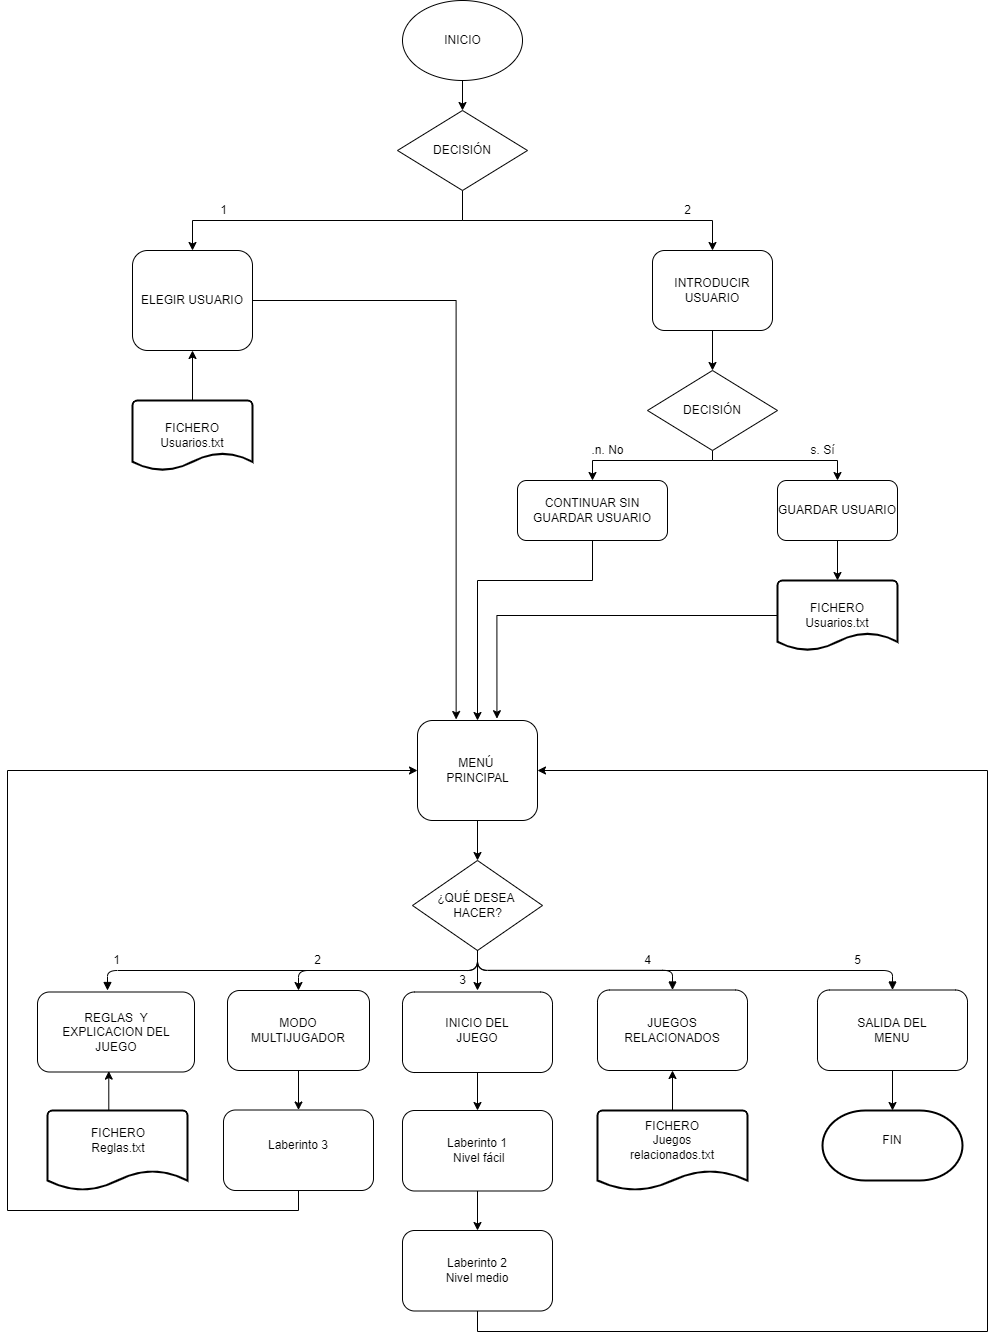

The diagram above was exported from draw.io. Its source (the exported page's mxGraphModel, read from the mxfile embedded in the PNG):
<mxGraphModel dx="1278" dy="579" grid="1" gridSize="10" guides="1" tooltips="1" connect="1" arrows="1" fold="1" page="1" pageScale="1" pageWidth="1100" pageHeight="1700" math="0" shadow="0">
  <root>
    <mxCell id="0" />
    <mxCell id="1" parent="0" />
    <mxCell id="v4T3dHev1j3OLTyn7jkm-1" value="" style="ellipse;whiteSpace=wrap;html=1;" parent="1" vertex="1">
      <mxGeometry x="490" y="20" width="120" height="80" as="geometry" />
    </mxCell>
    <mxCell id="v4T3dHev1j3OLTyn7jkm-2" value="INICIO" style="text;html=1;resizable=0;autosize=1;align=center;verticalAlign=middle;points=[];fillColor=none;strokeColor=none;rounded=0;" parent="1" vertex="1">
      <mxGeometry x="525" y="50" width="50" height="20" as="geometry" />
    </mxCell>
    <mxCell id="v4T3dHev1j3OLTyn7jkm-5" value="" style="rounded=1;whiteSpace=wrap;html=1;" parent="1" vertex="1">
      <mxGeometry x="505" y="740" width="120" height="100" as="geometry" />
    </mxCell>
    <mxCell id="v4T3dHev1j3OLTyn7jkm-6" value="MENÚ&amp;nbsp;&lt;br&gt;PRINCIPAL" style="text;html=1;resizable=0;autosize=1;align=center;verticalAlign=middle;points=[];fillColor=none;strokeColor=none;rounded=0;" parent="1" vertex="1">
      <mxGeometry x="525" y="775" width="80" height="30" as="geometry" />
    </mxCell>
    <mxCell id="7jH4kXZWHenJPGJBUeoe-26" style="edgeStyle=orthogonalEdgeStyle;rounded=0;orthogonalLoop=1;jettySize=auto;html=1;exitX=0.5;exitY=1;exitDx=0;exitDy=0;" parent="1" source="v4T3dHev1j3OLTyn7jkm-7" edge="1">
      <mxGeometry relative="1" as="geometry">
        <mxPoint x="565" y="1010" as="targetPoint" />
      </mxGeometry>
    </mxCell>
    <mxCell id="v4T3dHev1j3OLTyn7jkm-7" value="" style="rhombus;whiteSpace=wrap;html=1;" parent="1" vertex="1">
      <mxGeometry x="500" y="880" width="130" height="90" as="geometry" />
    </mxCell>
    <mxCell id="v4T3dHev1j3OLTyn7jkm-8" value="¿QUÉ DESEA &lt;br&gt;HACER?" style="text;html=1;resizable=0;autosize=1;align=center;verticalAlign=middle;points=[];fillColor=none;strokeColor=none;rounded=0;" parent="1" vertex="1">
      <mxGeometry x="520" y="910" width="90" height="30" as="geometry" />
    </mxCell>
    <mxCell id="v4T3dHev1j3OLTyn7jkm-15" value="" style="endArrow=classic;html=1;exitX=0.5;exitY=1;exitDx=0;exitDy=0;entryX=0.5;entryY=0;entryDx=0;entryDy=0;" parent="1" source="v4T3dHev1j3OLTyn7jkm-1" target="OBmY6RnZIVfFLuKqsNf3-2" edge="1">
      <mxGeometry width="50" height="50" relative="1" as="geometry">
        <mxPoint x="770" y="120" as="sourcePoint" />
        <mxPoint x="550" y="130" as="targetPoint" />
      </mxGeometry>
    </mxCell>
    <mxCell id="v4T3dHev1j3OLTyn7jkm-16" value="" style="endArrow=classic;html=1;exitX=0.5;exitY=1;exitDx=0;exitDy=0;entryX=0.5;entryY=0;entryDx=0;entryDy=0;" parent="1" source="v4T3dHev1j3OLTyn7jkm-5" target="v4T3dHev1j3OLTyn7jkm-7" edge="1">
      <mxGeometry width="50" height="50" relative="1" as="geometry">
        <mxPoint x="725" y="850" as="sourcePoint" />
        <mxPoint x="775" y="800" as="targetPoint" />
      </mxGeometry>
    </mxCell>
    <mxCell id="f-cBhRTYy7ksfh6NXp8o-1" value="" style="rounded=1;whiteSpace=wrap;html=1;" parent="1" vertex="1">
      <mxGeometry x="125" y="1011.5" width="157" height="80" as="geometry" />
    </mxCell>
    <mxCell id="EpHQPQFBRcnFevL2DASa-2" style="edgeStyle=orthogonalEdgeStyle;rounded=0;orthogonalLoop=1;jettySize=auto;html=1;exitX=0.5;exitY=1;exitDx=0;exitDy=0;entryX=0.5;entryY=0;entryDx=0;entryDy=0;" parent="1" source="f-cBhRTYy7ksfh6NXp8o-2" target="EpHQPQFBRcnFevL2DASa-1" edge="1">
      <mxGeometry relative="1" as="geometry" />
    </mxCell>
    <mxCell id="f-cBhRTYy7ksfh6NXp8o-2" value="" style="rounded=1;whiteSpace=wrap;html=1;" parent="1" vertex="1">
      <mxGeometry x="315" y="1010" width="142" height="80" as="geometry" />
    </mxCell>
    <mxCell id="f-cBhRTYy7ksfh6NXp8o-3" value="" style="rounded=1;whiteSpace=wrap;html=1;" parent="1" vertex="1">
      <mxGeometry x="685" y="1009.5" width="150" height="80.5" as="geometry" />
    </mxCell>
    <mxCell id="f-cBhRTYy7ksfh6NXp8o-6" value="MODO MULTIJUGADOR" style="text;html=1;strokeColor=none;fillColor=none;align=center;verticalAlign=middle;whiteSpace=wrap;rounded=0;" parent="1" vertex="1">
      <mxGeometry x="346" y="1019.75" width="80" height="60" as="geometry" />
    </mxCell>
    <mxCell id="f-cBhRTYy7ksfh6NXp8o-7" value="REGLAS&amp;nbsp; Y EXPLICACION DEL JUEGO" style="text;html=1;strokeColor=none;fillColor=none;align=center;verticalAlign=middle;whiteSpace=wrap;rounded=0;" parent="1" vertex="1">
      <mxGeometry x="148.5" y="1031.5" width="110" height="40" as="geometry" />
    </mxCell>
    <mxCell id="f-cBhRTYy7ksfh6NXp8o-8" value="JUEGOS RELACIONADOS" style="text;html=1;strokeColor=none;fillColor=none;align=center;verticalAlign=middle;whiteSpace=wrap;rounded=0;" parent="1" vertex="1">
      <mxGeometry x="705" y="1020" width="110" height="60" as="geometry" />
    </mxCell>
    <mxCell id="f-cBhRTYy7ksfh6NXp8o-10" value="" style="endArrow=block;endFill=1;html=1;edgeStyle=orthogonalEdgeStyle;align=left;verticalAlign=top;exitX=0.5;exitY=1;exitDx=0;exitDy=0;" parent="1" source="v4T3dHev1j3OLTyn7jkm-7" edge="1">
      <mxGeometry x="-1" relative="1" as="geometry">
        <mxPoint x="155" y="1009.5" as="sourcePoint" />
        <mxPoint x="195" y="1010" as="targetPoint" />
        <Array as="points">
          <mxPoint x="565" y="990" />
          <mxPoint x="195" y="990" />
        </Array>
      </mxGeometry>
    </mxCell>
    <mxCell id="f-cBhRTYy7ksfh6NXp8o-12" value="" style="endArrow=classic;html=1;exitX=0.5;exitY=1;exitDx=0;exitDy=0;entryX=0.5;entryY=0;entryDx=0;entryDy=0;" parent="1" source="v4T3dHev1j3OLTyn7jkm-7" target="f-cBhRTYy7ksfh6NXp8o-2" edge="1">
      <mxGeometry width="50" height="50" relative="1" as="geometry">
        <mxPoint x="515" y="1060" as="sourcePoint" />
        <mxPoint x="565" y="1010" as="targetPoint" />
        <Array as="points">
          <mxPoint x="565" y="990" />
          <mxPoint x="486" y="990" />
          <mxPoint x="386" y="990" />
        </Array>
      </mxGeometry>
    </mxCell>
    <mxCell id="f-cBhRTYy7ksfh6NXp8o-17" value="" style="endArrow=block;endFill=1;html=1;edgeStyle=orthogonalEdgeStyle;align=left;verticalAlign=top;exitX=0.5;exitY=1;exitDx=0;exitDy=0;entryX=0.5;entryY=0;entryDx=0;entryDy=0;" parent="1" source="v4T3dHev1j3OLTyn7jkm-7" target="f-cBhRTYy7ksfh6NXp8o-3" edge="1">
      <mxGeometry x="-1" relative="1" as="geometry">
        <mxPoint x="465" y="1040" as="sourcePoint" />
        <mxPoint x="625" y="1040" as="targetPoint" />
      </mxGeometry>
    </mxCell>
    <mxCell id="7jH4kXZWHenJPGJBUeoe-5" value="1" style="text;html=1;resizable=0;autosize=1;align=center;verticalAlign=middle;points=[];fillColor=none;strokeColor=none;rounded=0;" parent="1" vertex="1">
      <mxGeometry x="193.5" y="970" width="20" height="20" as="geometry" />
    </mxCell>
    <mxCell id="7jH4kXZWHenJPGJBUeoe-8" value="2" style="text;html=1;resizable=0;autosize=1;align=center;verticalAlign=middle;points=[];fillColor=none;strokeColor=none;rounded=0;" parent="1" vertex="1">
      <mxGeometry x="395" y="970" width="20" height="20" as="geometry" />
    </mxCell>
    <mxCell id="7jH4kXZWHenJPGJBUeoe-9" value="4" style="text;html=1;resizable=0;autosize=1;align=center;verticalAlign=middle;points=[];fillColor=none;strokeColor=none;rounded=0;" parent="1" vertex="1">
      <mxGeometry x="725" y="970" width="20" height="20" as="geometry" />
    </mxCell>
    <mxCell id="7jH4kXZWHenJPGJBUeoe-12" value="" style="html=1;verticalAlign=bottom;endArrow=block;exitX=0.5;exitY=1;exitDx=0;exitDy=0;entryX=0.5;entryY=0;entryDx=0;entryDy=0;" parent="1" source="v4T3dHev1j3OLTyn7jkm-7" target="7jH4kXZWHenJPGJBUeoe-13" edge="1">
      <mxGeometry width="80" relative="1" as="geometry">
        <mxPoint x="625" y="1090" as="sourcePoint" />
        <mxPoint x="995" y="990" as="targetPoint" />
        <Array as="points">
          <mxPoint x="565" y="990" />
          <mxPoint x="980" y="990" />
        </Array>
      </mxGeometry>
    </mxCell>
    <mxCell id="iQzL5oTlQQ_CJ2tv03qQ-3" style="edgeStyle=orthogonalEdgeStyle;rounded=0;orthogonalLoop=1;jettySize=auto;html=1;exitX=0.5;exitY=1;exitDx=0;exitDy=0;entryX=0.5;entryY=0;entryDx=0;entryDy=0;entryPerimeter=0;" parent="1" source="7jH4kXZWHenJPGJBUeoe-13" target="iQzL5oTlQQ_CJ2tv03qQ-1" edge="1">
      <mxGeometry relative="1" as="geometry" />
    </mxCell>
    <mxCell id="7jH4kXZWHenJPGJBUeoe-13" value="" style="rounded=1;whiteSpace=wrap;html=1;" parent="1" vertex="1">
      <mxGeometry x="905" y="1009.5" width="150" height="80.5" as="geometry" />
    </mxCell>
    <mxCell id="7jH4kXZWHenJPGJBUeoe-14" value="SALIDA DEL MENU" style="text;html=1;strokeColor=none;fillColor=none;align=center;verticalAlign=middle;whiteSpace=wrap;rounded=0;" parent="1" vertex="1">
      <mxGeometry x="925" y="1019.75" width="110" height="60" as="geometry" />
    </mxCell>
    <mxCell id="7jH4kXZWHenJPGJBUeoe-15" value="5" style="text;html=1;resizable=0;autosize=1;align=center;verticalAlign=middle;points=[];fillColor=none;strokeColor=none;rounded=0;" parent="1" vertex="1">
      <mxGeometry x="935" y="970" width="20" height="20" as="geometry" />
    </mxCell>
    <mxCell id="7jH4kXZWHenJPGJBUeoe-17" value="" style="strokeWidth=2;html=1;shape=mxgraph.flowchart.document2;whiteSpace=wrap;size=0.25;" parent="1" vertex="1">
      <mxGeometry x="135" y="1130" width="140" height="80" as="geometry" />
    </mxCell>
    <mxCell id="7jH4kXZWHenJPGJBUeoe-22" style="edgeStyle=orthogonalEdgeStyle;rounded=0;orthogonalLoop=1;jettySize=auto;html=1;entryX=0.454;entryY=0.989;entryDx=0;entryDy=0;exitX=0.429;exitY=0;exitDx=0;exitDy=0;exitPerimeter=0;entryPerimeter=0;" parent="1" source="7jH4kXZWHenJPGJBUeoe-17" target="f-cBhRTYy7ksfh6NXp8o-1" edge="1">
      <mxGeometry relative="1" as="geometry">
        <mxPoint x="204" y="1130" as="sourcePoint" />
      </mxGeometry>
    </mxCell>
    <mxCell id="7jH4kXZWHenJPGJBUeoe-20" value="FICHERO&lt;br&gt;Reglas.txt" style="text;html=1;strokeColor=none;fillColor=none;align=center;verticalAlign=middle;whiteSpace=wrap;rounded=0;" parent="1" vertex="1">
      <mxGeometry x="151" y="1140" width="110" height="40" as="geometry" />
    </mxCell>
    <mxCell id="iQzL5oTlQQ_CJ2tv03qQ-8" style="edgeStyle=orthogonalEdgeStyle;rounded=0;orthogonalLoop=1;jettySize=auto;html=1;exitX=0.5;exitY=1;exitDx=0;exitDy=0;entryX=0.5;entryY=0;entryDx=0;entryDy=0;" parent="1" source="7jH4kXZWHenJPGJBUeoe-27" target="iQzL5oTlQQ_CJ2tv03qQ-4" edge="1">
      <mxGeometry relative="1" as="geometry" />
    </mxCell>
    <mxCell id="7jH4kXZWHenJPGJBUeoe-27" value="" style="rounded=1;whiteSpace=wrap;html=1;" parent="1" vertex="1">
      <mxGeometry x="490" y="1011.5" width="150" height="80.5" as="geometry" />
    </mxCell>
    <mxCell id="7jH4kXZWHenJPGJBUeoe-28" value="INICIO DEL JUEGO" style="text;html=1;strokeColor=none;fillColor=none;align=center;verticalAlign=middle;whiteSpace=wrap;rounded=0;" parent="1" vertex="1">
      <mxGeometry x="510" y="1019.75" width="110" height="60" as="geometry" />
    </mxCell>
    <mxCell id="7jH4kXZWHenJPGJBUeoe-31" style="edgeStyle=orthogonalEdgeStyle;rounded=0;orthogonalLoop=1;jettySize=auto;html=1;exitX=0.5;exitY=0;exitDx=0;exitDy=0;exitPerimeter=0;entryX=0.5;entryY=1;entryDx=0;entryDy=0;" parent="1" source="7jH4kXZWHenJPGJBUeoe-29" target="f-cBhRTYy7ksfh6NXp8o-3" edge="1">
      <mxGeometry relative="1" as="geometry" />
    </mxCell>
    <mxCell id="7jH4kXZWHenJPGJBUeoe-29" value="" style="strokeWidth=2;html=1;shape=mxgraph.flowchart.document2;whiteSpace=wrap;size=0.25;" parent="1" vertex="1">
      <mxGeometry x="685" y="1130" width="150" height="80" as="geometry" />
    </mxCell>
    <mxCell id="7jH4kXZWHenJPGJBUeoe-30" value="FICHERO&lt;br&gt;Juegos relacionados.txt" style="text;html=1;strokeColor=none;fillColor=none;align=center;verticalAlign=middle;whiteSpace=wrap;rounded=0;" parent="1" vertex="1">
      <mxGeometry x="705" y="1140" width="110" height="40" as="geometry" />
    </mxCell>
    <mxCell id="iQzL5oTlQQ_CJ2tv03qQ-1" value="" style="strokeWidth=2;html=1;shape=mxgraph.flowchart.terminator;whiteSpace=wrap;" parent="1" vertex="1">
      <mxGeometry x="910" y="1130" width="140" height="70" as="geometry" />
    </mxCell>
    <mxCell id="iQzL5oTlQQ_CJ2tv03qQ-2" value="FIN" style="text;html=1;strokeColor=none;fillColor=none;align=center;verticalAlign=middle;whiteSpace=wrap;rounded=0;" parent="1" vertex="1">
      <mxGeometry x="925" y="1140" width="110" height="40" as="geometry" />
    </mxCell>
    <mxCell id="iQzL5oTlQQ_CJ2tv03qQ-9" style="edgeStyle=orthogonalEdgeStyle;rounded=0;orthogonalLoop=1;jettySize=auto;html=1;exitX=0.5;exitY=1;exitDx=0;exitDy=0;entryX=0.5;entryY=0;entryDx=0;entryDy=0;" parent="1" source="iQzL5oTlQQ_CJ2tv03qQ-4" target="iQzL5oTlQQ_CJ2tv03qQ-5" edge="1">
      <mxGeometry relative="1" as="geometry" />
    </mxCell>
    <mxCell id="iQzL5oTlQQ_CJ2tv03qQ-4" value="" style="rounded=1;whiteSpace=wrap;html=1;" parent="1" vertex="1">
      <mxGeometry x="490" y="1130" width="150" height="80.5" as="geometry" />
    </mxCell>
    <mxCell id="iQzL5oTlQQ_CJ2tv03qQ-10" style="edgeStyle=orthogonalEdgeStyle;rounded=0;orthogonalLoop=1;jettySize=auto;html=1;exitX=0.5;exitY=1;exitDx=0;exitDy=0;entryX=1;entryY=0.5;entryDx=0;entryDy=0;" parent="1" source="iQzL5oTlQQ_CJ2tv03qQ-5" target="v4T3dHev1j3OLTyn7jkm-5" edge="1">
      <mxGeometry relative="1" as="geometry">
        <Array as="points">
          <mxPoint x="565" y="1351" />
          <mxPoint x="1075" y="1351" />
          <mxPoint x="1075" y="790" />
        </Array>
        <mxPoint x="865" y="800" as="targetPoint" />
      </mxGeometry>
    </mxCell>
    <mxCell id="iQzL5oTlQQ_CJ2tv03qQ-5" value="" style="rounded=1;whiteSpace=wrap;html=1;" parent="1" vertex="1">
      <mxGeometry x="490" y="1250" width="150" height="80.5" as="geometry" />
    </mxCell>
    <mxCell id="iQzL5oTlQQ_CJ2tv03qQ-6" value="Laberinto 1&lt;br&gt;&amp;nbsp;Nivel fácil" style="text;html=1;strokeColor=none;fillColor=none;align=center;verticalAlign=middle;whiteSpace=wrap;rounded=0;" parent="1" vertex="1">
      <mxGeometry x="510" y="1150.25" width="110" height="40" as="geometry" />
    </mxCell>
    <mxCell id="iQzL5oTlQQ_CJ2tv03qQ-7" value="Laberinto 2&lt;br&gt;Nivel medio" style="text;html=1;strokeColor=none;fillColor=none;align=center;verticalAlign=middle;whiteSpace=wrap;rounded=0;" parent="1" vertex="1">
      <mxGeometry x="510" y="1270.25" width="110" height="40" as="geometry" />
    </mxCell>
    <mxCell id="EpHQPQFBRcnFevL2DASa-4" style="edgeStyle=orthogonalEdgeStyle;rounded=0;orthogonalLoop=1;jettySize=auto;html=1;exitX=0.5;exitY=1;exitDx=0;exitDy=0;entryX=0;entryY=0.5;entryDx=0;entryDy=0;" parent="1" source="EpHQPQFBRcnFevL2DASa-1" target="v4T3dHev1j3OLTyn7jkm-5" edge="1">
      <mxGeometry relative="1" as="geometry">
        <Array as="points">
          <mxPoint x="386" y="1230" />
          <mxPoint x="95" y="1230" />
          <mxPoint x="95" y="790" />
        </Array>
      </mxGeometry>
    </mxCell>
    <mxCell id="EpHQPQFBRcnFevL2DASa-1" value="" style="rounded=1;whiteSpace=wrap;html=1;" parent="1" vertex="1">
      <mxGeometry x="311" y="1129.5" width="150" height="80.5" as="geometry" />
    </mxCell>
    <mxCell id="EpHQPQFBRcnFevL2DASa-3" value="Laberinto 3" style="text;html=1;strokeColor=none;fillColor=none;align=center;verticalAlign=middle;whiteSpace=wrap;rounded=0;" parent="1" vertex="1">
      <mxGeometry x="331" y="1145" width="110" height="40" as="geometry" />
    </mxCell>
    <mxCell id="EpHQPQFBRcnFevL2DASa-5" value="3" style="text;html=1;resizable=0;autosize=1;align=center;verticalAlign=middle;points=[];fillColor=none;strokeColor=none;rounded=0;" parent="1" vertex="1">
      <mxGeometry x="540" y="990" width="20" height="20" as="geometry" />
    </mxCell>
    <mxCell id="OBmY6RnZIVfFLuKqsNf3-4" style="edgeStyle=orthogonalEdgeStyle;rounded=0;orthogonalLoop=1;jettySize=auto;html=1;exitX=0.5;exitY=1;exitDx=0;exitDy=0;entryX=0.5;entryY=0;entryDx=0;entryDy=0;" edge="1" parent="1" source="OBmY6RnZIVfFLuKqsNf3-2" target="OBmY6RnZIVfFLuKqsNf3-7">
      <mxGeometry relative="1" as="geometry">
        <mxPoint x="280" y="280" as="targetPoint" />
      </mxGeometry>
    </mxCell>
    <mxCell id="OBmY6RnZIVfFLuKqsNf3-6" style="edgeStyle=orthogonalEdgeStyle;rounded=0;orthogonalLoop=1;jettySize=auto;html=1;exitX=0.5;exitY=1;exitDx=0;exitDy=0;entryX=0.5;entryY=0;entryDx=0;entryDy=0;" edge="1" parent="1" source="OBmY6RnZIVfFLuKqsNf3-2" target="OBmY6RnZIVfFLuKqsNf3-8">
      <mxGeometry relative="1" as="geometry">
        <mxPoint x="800" y="270" as="targetPoint" />
      </mxGeometry>
    </mxCell>
    <mxCell id="OBmY6RnZIVfFLuKqsNf3-2" value="DECISIÓN" style="rhombus;whiteSpace=wrap;html=1;" vertex="1" parent="1">
      <mxGeometry x="485" y="130" width="130" height="80" as="geometry" />
    </mxCell>
    <mxCell id="OBmY6RnZIVfFLuKqsNf3-24" style="edgeStyle=orthogonalEdgeStyle;rounded=0;orthogonalLoop=1;jettySize=auto;html=1;exitX=1;exitY=0.5;exitDx=0;exitDy=0;entryX=0.322;entryY=-0.01;entryDx=0;entryDy=0;entryPerimeter=0;" edge="1" parent="1" source="OBmY6RnZIVfFLuKqsNf3-7" target="v4T3dHev1j3OLTyn7jkm-5">
      <mxGeometry relative="1" as="geometry">
        <Array as="points">
          <mxPoint x="544" y="320" />
        </Array>
      </mxGeometry>
    </mxCell>
    <mxCell id="OBmY6RnZIVfFLuKqsNf3-7" value="ELEGIR USUARIO" style="rounded=1;whiteSpace=wrap;html=1;" vertex="1" parent="1">
      <mxGeometry x="220" y="270" width="120" height="100" as="geometry" />
    </mxCell>
    <mxCell id="OBmY6RnZIVfFLuKqsNf3-17" style="edgeStyle=orthogonalEdgeStyle;rounded=0;orthogonalLoop=1;jettySize=auto;html=1;entryX=0.5;entryY=0;entryDx=0;entryDy=0;" edge="1" parent="1" source="OBmY6RnZIVfFLuKqsNf3-8" target="OBmY6RnZIVfFLuKqsNf3-16">
      <mxGeometry relative="1" as="geometry" />
    </mxCell>
    <mxCell id="OBmY6RnZIVfFLuKqsNf3-8" value="INTRODUCIR USUARIO" style="rounded=1;whiteSpace=wrap;html=1;" vertex="1" parent="1">
      <mxGeometry x="740" y="270" width="120" height="80" as="geometry" />
    </mxCell>
    <mxCell id="OBmY6RnZIVfFLuKqsNf3-10" style="edgeStyle=orthogonalEdgeStyle;rounded=0;orthogonalLoop=1;jettySize=auto;html=1;entryX=0.5;entryY=1;entryDx=0;entryDy=0;" edge="1" parent="1" source="OBmY6RnZIVfFLuKqsNf3-9" target="OBmY6RnZIVfFLuKqsNf3-7">
      <mxGeometry relative="1" as="geometry" />
    </mxCell>
    <mxCell id="OBmY6RnZIVfFLuKqsNf3-9" value="FICHERO&lt;br&gt;Usuarios.txt" style="strokeWidth=2;html=1;shape=mxgraph.flowchart.document2;whiteSpace=wrap;size=0.25;" vertex="1" parent="1">
      <mxGeometry x="220" y="420" width="120" height="70" as="geometry" />
    </mxCell>
    <mxCell id="OBmY6RnZIVfFLuKqsNf3-25" style="edgeStyle=orthogonalEdgeStyle;rounded=0;orthogonalLoop=1;jettySize=auto;html=1;entryX=0.662;entryY=-0.018;entryDx=0;entryDy=0;entryPerimeter=0;" edge="1" parent="1" source="OBmY6RnZIVfFLuKqsNf3-11" target="v4T3dHev1j3OLTyn7jkm-5">
      <mxGeometry relative="1" as="geometry" />
    </mxCell>
    <mxCell id="OBmY6RnZIVfFLuKqsNf3-11" value="FICHERO&lt;br&gt;Usuarios.txt" style="strokeWidth=2;html=1;shape=mxgraph.flowchart.document2;whiteSpace=wrap;size=0.25;" vertex="1" parent="1">
      <mxGeometry x="865" y="600" width="120" height="70" as="geometry" />
    </mxCell>
    <mxCell id="OBmY6RnZIVfFLuKqsNf3-14" value=".n. No" style="text;html=1;resizable=0;autosize=1;align=center;verticalAlign=middle;points=[];fillColor=none;strokeColor=none;rounded=0;" vertex="1" parent="1">
      <mxGeometry x="670" y="460" width="50" height="20" as="geometry" />
    </mxCell>
    <mxCell id="OBmY6RnZIVfFLuKqsNf3-15" value="s. Sí" style="text;html=1;resizable=0;autosize=1;align=center;verticalAlign=middle;points=[];fillColor=none;strokeColor=none;rounded=0;" vertex="1" parent="1">
      <mxGeometry x="890" y="460" width="40" height="20" as="geometry" />
    </mxCell>
    <mxCell id="OBmY6RnZIVfFLuKqsNf3-21" style="edgeStyle=orthogonalEdgeStyle;rounded=0;orthogonalLoop=1;jettySize=auto;html=1;exitX=0.5;exitY=1;exitDx=0;exitDy=0;entryX=0.5;entryY=0;entryDx=0;entryDy=0;" edge="1" parent="1" source="OBmY6RnZIVfFLuKqsNf3-16" target="OBmY6RnZIVfFLuKqsNf3-19">
      <mxGeometry relative="1" as="geometry">
        <Array as="points">
          <mxPoint x="800" y="480" />
          <mxPoint x="680" y="480" />
        </Array>
      </mxGeometry>
    </mxCell>
    <mxCell id="OBmY6RnZIVfFLuKqsNf3-22" style="edgeStyle=orthogonalEdgeStyle;rounded=0;orthogonalLoop=1;jettySize=auto;html=1;exitX=0.5;exitY=1;exitDx=0;exitDy=0;entryX=0.5;entryY=0;entryDx=0;entryDy=0;" edge="1" parent="1" source="OBmY6RnZIVfFLuKqsNf3-16" target="OBmY6RnZIVfFLuKqsNf3-18">
      <mxGeometry relative="1" as="geometry">
        <Array as="points">
          <mxPoint x="800" y="480" />
          <mxPoint x="925" y="480" />
        </Array>
      </mxGeometry>
    </mxCell>
    <mxCell id="OBmY6RnZIVfFLuKqsNf3-16" value="DECISIÓN" style="rhombus;whiteSpace=wrap;html=1;" vertex="1" parent="1">
      <mxGeometry x="735" y="390" width="130" height="80" as="geometry" />
    </mxCell>
    <mxCell id="OBmY6RnZIVfFLuKqsNf3-20" style="edgeStyle=orthogonalEdgeStyle;rounded=0;orthogonalLoop=1;jettySize=auto;html=1;exitX=0.5;exitY=1;exitDx=0;exitDy=0;" edge="1" parent="1" source="OBmY6RnZIVfFLuKqsNf3-18" target="OBmY6RnZIVfFLuKqsNf3-11">
      <mxGeometry relative="1" as="geometry" />
    </mxCell>
    <mxCell id="OBmY6RnZIVfFLuKqsNf3-18" value="GUARDAR USUARIO" style="rounded=1;whiteSpace=wrap;html=1;" vertex="1" parent="1">
      <mxGeometry x="865" y="500" width="120" height="60" as="geometry" />
    </mxCell>
    <mxCell id="OBmY6RnZIVfFLuKqsNf3-23" style="edgeStyle=orthogonalEdgeStyle;rounded=0;orthogonalLoop=1;jettySize=auto;html=1;exitX=0.5;exitY=1;exitDx=0;exitDy=0;entryX=0.5;entryY=0;entryDx=0;entryDy=0;" edge="1" parent="1" source="OBmY6RnZIVfFLuKqsNf3-19" target="v4T3dHev1j3OLTyn7jkm-5">
      <mxGeometry relative="1" as="geometry">
        <Array as="points">
          <mxPoint x="680" y="600" />
          <mxPoint x="565" y="600" />
        </Array>
      </mxGeometry>
    </mxCell>
    <mxCell id="OBmY6RnZIVfFLuKqsNf3-19" value="CONTINUAR SIN GUARDAR USUARIO" style="rounded=1;whiteSpace=wrap;html=1;" vertex="1" parent="1">
      <mxGeometry x="605" y="500" width="150" height="60" as="geometry" />
    </mxCell>
    <mxCell id="OBmY6RnZIVfFLuKqsNf3-26" value="1" style="text;html=1;resizable=0;autosize=1;align=center;verticalAlign=middle;points=[];fillColor=none;strokeColor=none;rounded=0;" vertex="1" parent="1">
      <mxGeometry x="301" y="220" width="20" height="20" as="geometry" />
    </mxCell>
    <mxCell id="OBmY6RnZIVfFLuKqsNf3-27" value="2" style="text;html=1;resizable=0;autosize=1;align=center;verticalAlign=middle;points=[];fillColor=none;strokeColor=none;rounded=0;" vertex="1" parent="1">
      <mxGeometry x="765" y="220" width="20" height="20" as="geometry" />
    </mxCell>
  </root>
</mxGraphModel>